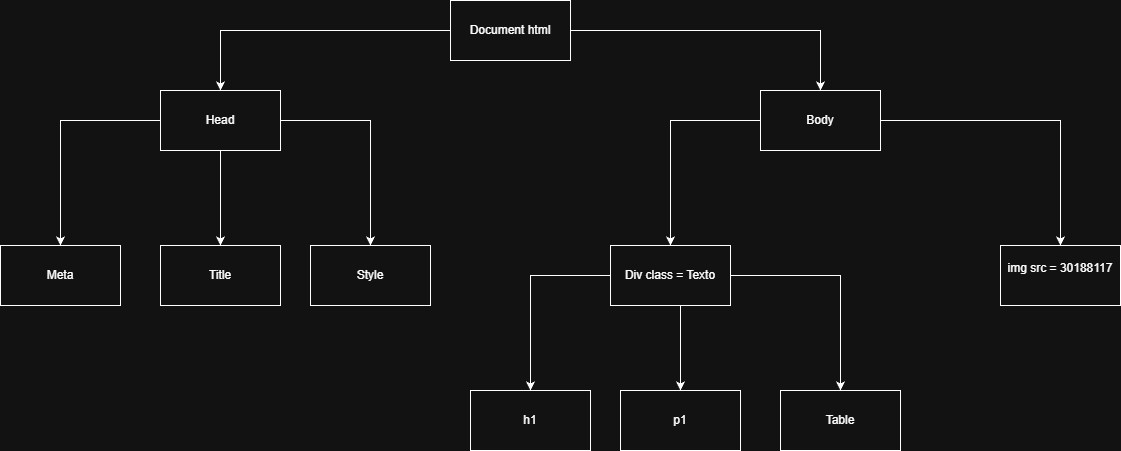

The diagram above was exported from draw.io. Its source (the exported page's mxGraphModel, read from the mxfile embedded in the PNG):
<mxGraphModel dx="1678" dy="881" grid="1" gridSize="10" guides="1" tooltips="1" connect="1" arrows="1" fold="1" page="1" pageScale="1" pageWidth="2339" pageHeight="3300" math="0" shadow="0">
  <root>
    <mxCell id="0" />
    <mxCell id="1" parent="0" />
    <mxCell id="J1Czet3SbB7MxY8Yjl1h-2" style="edgeStyle=orthogonalEdgeStyle;rounded=0;orthogonalLoop=1;jettySize=auto;html=1;entryX=0.5;entryY=0;entryDx=0;entryDy=0;" parent="1" source="J1Czet3SbB7MxY8Yjl1h-1" target="J1Czet3SbB7MxY8Yjl1h-6" edge="1">
      <mxGeometry relative="1" as="geometry">
        <mxPoint x="500" y="340" as="targetPoint" />
      </mxGeometry>
    </mxCell>
    <mxCell id="J1Czet3SbB7MxY8Yjl1h-7" style="edgeStyle=orthogonalEdgeStyle;rounded=0;orthogonalLoop=1;jettySize=auto;html=1;entryX=0.5;entryY=0;entryDx=0;entryDy=0;" parent="1" source="J1Czet3SbB7MxY8Yjl1h-1" target="J1Czet3SbB7MxY8Yjl1h-8" edge="1">
      <mxGeometry relative="1" as="geometry">
        <mxPoint x="940" y="380" as="targetPoint" />
      </mxGeometry>
    </mxCell>
    <mxCell id="J1Czet3SbB7MxY8Yjl1h-1" value="Document html" style="rounded=0;whiteSpace=wrap;html=1;" parent="1" vertex="1">
      <mxGeometry x="630" y="110" width="120" height="60" as="geometry" />
    </mxCell>
    <mxCell id="4na1zzn8bqRtUiSewOnN-2" style="edgeStyle=orthogonalEdgeStyle;rounded=0;orthogonalLoop=1;jettySize=auto;html=1;" edge="1" parent="1" source="J1Czet3SbB7MxY8Yjl1h-6" target="4na1zzn8bqRtUiSewOnN-1">
      <mxGeometry relative="1" as="geometry" />
    </mxCell>
    <mxCell id="4na1zzn8bqRtUiSewOnN-3" style="edgeStyle=orthogonalEdgeStyle;rounded=0;orthogonalLoop=1;jettySize=auto;html=1;entryX=0.5;entryY=0;entryDx=0;entryDy=0;" edge="1" parent="1" source="J1Czet3SbB7MxY8Yjl1h-6" target="J1Czet3SbB7MxY8Yjl1h-10">
      <mxGeometry relative="1" as="geometry" />
    </mxCell>
    <mxCell id="4na1zzn8bqRtUiSewOnN-4" style="edgeStyle=orthogonalEdgeStyle;rounded=0;orthogonalLoop=1;jettySize=auto;html=1;entryX=0.5;entryY=0;entryDx=0;entryDy=0;" edge="1" parent="1" source="J1Czet3SbB7MxY8Yjl1h-6" target="J1Czet3SbB7MxY8Yjl1h-11">
      <mxGeometry relative="1" as="geometry" />
    </mxCell>
    <mxCell id="J1Czet3SbB7MxY8Yjl1h-6" value="Head" style="rounded=0;whiteSpace=wrap;html=1;" parent="1" vertex="1">
      <mxGeometry x="340" y="200" width="120" height="60" as="geometry" />
    </mxCell>
    <mxCell id="J1Czet3SbB7MxY8Yjl1h-16" style="edgeStyle=orthogonalEdgeStyle;rounded=0;orthogonalLoop=1;jettySize=auto;html=1;entryX=0.5;entryY=0;entryDx=0;entryDy=0;" parent="1" source="J1Czet3SbB7MxY8Yjl1h-8" target="J1Czet3SbB7MxY8Yjl1h-15" edge="1">
      <mxGeometry relative="1" as="geometry" />
    </mxCell>
    <mxCell id="J1Czet3SbB7MxY8Yjl1h-33" value="" style="edgeStyle=orthogonalEdgeStyle;rounded=0;orthogonalLoop=1;jettySize=auto;html=1;" parent="1" source="J1Czet3SbB7MxY8Yjl1h-8" target="J1Czet3SbB7MxY8Yjl1h-32" edge="1">
      <mxGeometry relative="1" as="geometry" />
    </mxCell>
    <mxCell id="J1Czet3SbB7MxY8Yjl1h-8" value="Body" style="rounded=0;whiteSpace=wrap;html=1;" parent="1" vertex="1">
      <mxGeometry x="940" y="200" width="120" height="60" as="geometry" />
    </mxCell>
    <mxCell id="J1Czet3SbB7MxY8Yjl1h-10" value="Title" style="rounded=0;whiteSpace=wrap;html=1;" parent="1" vertex="1">
      <mxGeometry x="340" y="355" width="120" height="60" as="geometry" />
    </mxCell>
    <mxCell id="J1Czet3SbB7MxY8Yjl1h-11" value="Style" style="rounded=0;whiteSpace=wrap;html=1;" parent="1" vertex="1">
      <mxGeometry x="490" y="355" width="120" height="60" as="geometry" />
    </mxCell>
    <mxCell id="J1Czet3SbB7MxY8Yjl1h-20" value="" style="edgeStyle=orthogonalEdgeStyle;rounded=0;orthogonalLoop=1;jettySize=auto;html=1;exitX=0;exitY=0.5;exitDx=0;exitDy=0;" parent="1" source="J1Czet3SbB7MxY8Yjl1h-15" target="J1Czet3SbB7MxY8Yjl1h-19" edge="1">
      <mxGeometry relative="1" as="geometry" />
    </mxCell>
    <mxCell id="J1Czet3SbB7MxY8Yjl1h-29" style="edgeStyle=orthogonalEdgeStyle;rounded=0;orthogonalLoop=1;jettySize=auto;html=1;entryX=0.5;entryY=0;entryDx=0;entryDy=0;" parent="1" source="J1Czet3SbB7MxY8Yjl1h-15" target="J1Czet3SbB7MxY8Yjl1h-22" edge="1">
      <mxGeometry relative="1" as="geometry">
        <Array as="points">
          <mxPoint x="860" y="430" />
          <mxPoint x="860" y="430" />
        </Array>
      </mxGeometry>
    </mxCell>
    <mxCell id="J1Czet3SbB7MxY8Yjl1h-30" style="edgeStyle=orthogonalEdgeStyle;rounded=0;orthogonalLoop=1;jettySize=auto;html=1;" parent="1" source="J1Czet3SbB7MxY8Yjl1h-15" target="J1Czet3SbB7MxY8Yjl1h-24" edge="1">
      <mxGeometry relative="1" as="geometry" />
    </mxCell>
    <mxCell id="J1Czet3SbB7MxY8Yjl1h-15" value="Div class = Texto" style="rounded=0;whiteSpace=wrap;html=1;" parent="1" vertex="1">
      <mxGeometry x="790" y="355" width="120" height="60" as="geometry" />
    </mxCell>
    <mxCell id="J1Czet3SbB7MxY8Yjl1h-19" value="h1" style="whiteSpace=wrap;html=1;rounded=0;" parent="1" vertex="1">
      <mxGeometry x="650" y="500" width="120" height="60" as="geometry" />
    </mxCell>
    <mxCell id="J1Czet3SbB7MxY8Yjl1h-22" value="p1" style="whiteSpace=wrap;html=1;rounded=0;" parent="1" vertex="1">
      <mxGeometry x="800" y="500" width="120" height="60" as="geometry" />
    </mxCell>
    <mxCell id="J1Czet3SbB7MxY8Yjl1h-24" value="Table" style="whiteSpace=wrap;html=1;rounded=0;" parent="1" vertex="1">
      <mxGeometry x="960" y="500" width="120" height="60" as="geometry" />
    </mxCell>
    <mxCell id="J1Czet3SbB7MxY8Yjl1h-32" value="img src = 30188117&lt;div&gt;&lt;br&gt;&lt;/div&gt;" style="whiteSpace=wrap;html=1;rounded=0;" parent="1" vertex="1">
      <mxGeometry x="1180" y="355" width="120" height="60" as="geometry" />
    </mxCell>
    <mxCell id="4na1zzn8bqRtUiSewOnN-1" value="Meta" style="rounded=0;whiteSpace=wrap;html=1;" vertex="1" parent="1">
      <mxGeometry x="180" y="355" width="120" height="60" as="geometry" />
    </mxCell>
  </root>
</mxGraphModel>